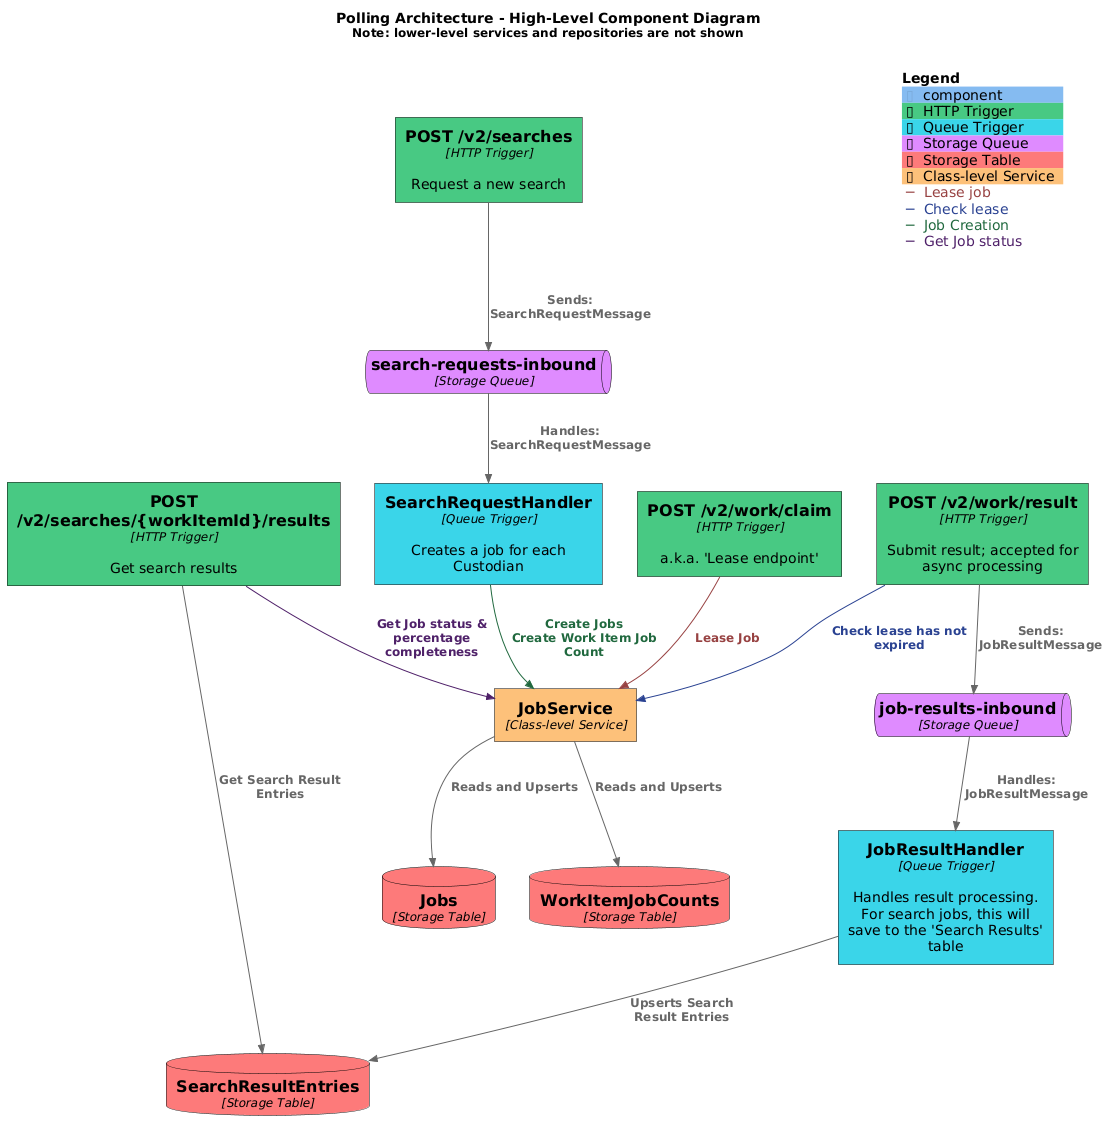

The diagram above was rendered by PlantUML. Its source (embedded in the PNG):
@startuml
title Polling Architecture - High-Level Component Diagram\n<size:12>Note: lower-level services and repositories are not shown</size>

!include https://raw.githubusercontent.com/plantuml-stdlib/C4-PlantUML/master/C4_Component.puml


AddElementTag("HTTP Trigger", $bgColor="#48c982", $borderColor="#000", $fontColor="#000")
AddElementTag("Queue Trigger", $bgColor="#3ad4e9", $borderColor="#000", $fontColor="#000")
AddElementTag("Storage Queue", $bgColor="#de8aff", $borderColor="#000", $fontColor="#000")
AddElementTag("Storage Table", $bgColor="#fd7b7b", $borderColor="#000", $fontColor="#000")
AddElementTag("Class-level Service", $bgColor="#fdc07b", $borderColor="#000", $fontColor="#000")

AddRelTag("Lease job", $textColor="#974242", $lineColor="#974242")
AddRelTag("Check lease", $textColor="#2a4291", $lineColor="#2a4291")
AddRelTag("Job Creation", $textColor="#21693f", $lineColor="#21693f")
AddRelTag("Get Job status", $textColor="#4f2169", $lineColor="#4f2169")


' Jobs Provider/Service
Component(JobsService, "JobService", "Class-level Service", $tags="Class-level Service")
ComponentDb(JobsTable, "Jobs", "Storage Table", $tags="Storage Table")
ComponentDb(WorkItemJobCountTable, "WorkItemJobCounts", "Storage Table", $tags="Storage Table")

Rel(JobsService, JobsTable, "Reads and Upserts")
Rel(JobsService, WorkItemJobCountTable, "Reads and Upserts")


' Request a new search related:
Component(StartSearchEndpoint, "POST /v2/searches", "HTTP Trigger", "Request a new search", $tags="HTTP Trigger")
ComponentQueue(SearchRequestsQueue, "search-requests-inbound", "Storage Queue", $tags="Storage Queue")
Component(SearchRequestHandler, "SearchRequestHandler", "Queue Trigger", "Creates a job for each Custodian", $tags="Queue Trigger")

Rel(StartSearchEndpoint, SearchRequestsQueue, "Sends: SearchRequestMessage")
Rel(SearchRequestsQueue, SearchRequestHandler, "Handles: SearchRequestMessage")
Rel(SearchRequestHandler, JobsService, "Create Jobs\nCreate Work Item Job Count", $tags="Job Creation")


' Lease related:
Component(ClaimWorkEndpoint, "POST /v2/work/claim", "HTTP Trigger", "a.k.a. 'Lease endpoint'", $tags="HTTP Trigger")

Rel(ClaimWorkEndpoint, JobsService, "Lease Job", $tags="Lease job")


' Submit results
Component(SubmitResultEndpoint, "POST /v2/work/result", "HTTP Trigger", "Submit result; accepted for async processing", $tags="HTTP Trigger")
ComponentQueue(JobResultsInboundQueue, "job-results-inbound", "Storage Queue", $tags="Storage Queue")
Component(JobResultHandler, "JobResultHandler", "Queue Trigger", "Handles result processing. For search jobs, this will save to the 'Search Results' table", $tags="Queue Trigger")
ComponentDb(SearchResultEntriesTable, "SearchResultEntries", "Storage Table", $tags="Storage Table")

Rel(SubmitResultEndpoint, JobResultsInboundQueue, "Sends: JobResultMessage")
Rel(JobResultsInboundQueue, JobResultHandler, "Handles: JobResultMessage")
Rel(SubmitResultEndpoint, JobsService, "Check lease has not expired", $tags="Check lease")
Rel(JobResultHandler, SearchResultEntriesTable, "Upserts Search Result Entries")


' Search results
Component(GetSearchResultsEndpoint, "POST /v2/searches/{workItemId}/results", "HTTP Trigger", "Get search results", $tags="HTTP Trigger")
Rel(GetSearchResultsEndpoint, JobsService, "Get Job status & percentage completeness", $tags="Get Job status")
Rel(GetSearchResultsEndpoint, SearchResultEntriesTable, "Get Search Result Entries")


' Layout hints
Lay_L(SearchRequestHandler, GetSearchResultsEndpoint)


' Legend
SHOW_FLOATING_LEGEND()
Lay_Distance(LEGEND(), SubmitResultEndpoint, 1)
@enduml